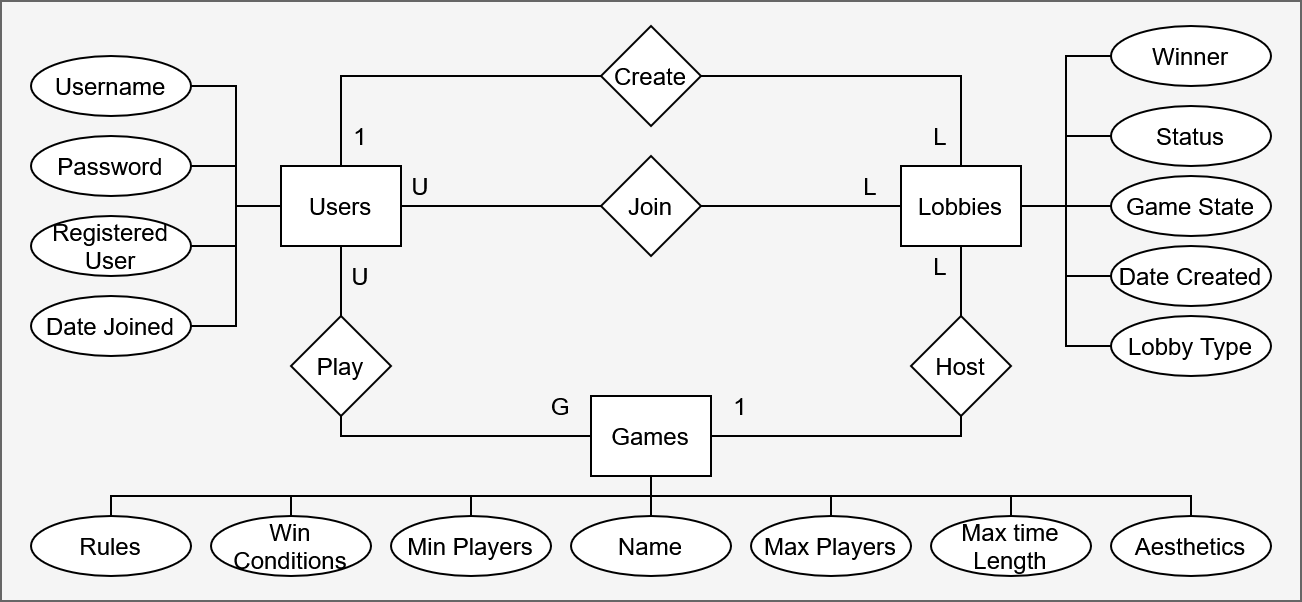

The diagram above was exported from draw.io. Its source (the exported page's mxGraphModel, read from the mxfile embedded in the PNG):
<mxGraphModel dx="1170" dy="703" grid="1" gridSize="10" guides="1" tooltips="1" connect="1" arrows="1" fold="1" page="1" pageScale="1" pageWidth="1920" pageHeight="1080" math="0" shadow="0">
  <root>
    <mxCell id="0" />
    <mxCell id="1" parent="0" />
    <mxCell id="2" parent="1" style="rounded=0;whiteSpace=wrap;html=1;fillColor=#f5f5f5;strokeColor=#666666;fontColor=#333333;" value="" vertex="1">
      <mxGeometry height="300" width="650" x="110" y="300" as="geometry" />
    </mxCell>
    <mxCell id="3" parent="1" style="rounded=0;whiteSpace=wrap;html=1;" value="Users" vertex="1">
      <mxGeometry height="40" width="60" x="250" y="382.5" as="geometry" />
    </mxCell>
    <mxCell id="4" parent="1" style="rounded=0;whiteSpace=wrap;html=1;" value="Lobbies" vertex="1">
      <mxGeometry height="40" width="60" x="560" y="382.5" as="geometry" />
    </mxCell>
    <mxCell id="5" parent="1" style="rounded=0;whiteSpace=wrap;html=1;" value="Games" vertex="1">
      <mxGeometry height="40" width="60" x="405" y="497.5" as="geometry" />
    </mxCell>
    <mxCell id="6" parent="1" style="ellipse;whiteSpace=wrap;html=1;" value="Username" vertex="1">
      <mxGeometry height="30" width="80" x="125" y="327.5" as="geometry" />
    </mxCell>
    <mxCell id="7" parent="1" style="ellipse;whiteSpace=wrap;html=1;" value="Password" vertex="1">
      <mxGeometry height="30" width="80" x="125" y="367.5" as="geometry" />
    </mxCell>
    <mxCell id="8" parent="1" style="ellipse;whiteSpace=wrap;html=1;" value="Registered User" vertex="1">
      <mxGeometry height="30" width="80" x="125" y="407.5" as="geometry" />
    </mxCell>
    <mxCell id="9" parent="1" style="ellipse;whiteSpace=wrap;html=1;" value="Date Joined" vertex="1">
      <mxGeometry height="30" width="80" x="125" y="447.5" as="geometry" />
    </mxCell>
    <mxCell id="10" edge="1" parent="1" source="3" style="endArrow=none;html=1;rounded=0;entryX=1;entryY=0.5;entryDx=0;entryDy=0;exitX=0;exitY=0.5;exitDx=0;exitDy=0;edgeStyle=orthogonalEdgeStyle;" target="6" value="">
      <mxGeometry height="50" relative="1" width="50" as="geometry">
        <mxPoint x="480" y="420" as="sourcePoint" />
        <mxPoint x="530" y="370" as="targetPoint" />
      </mxGeometry>
    </mxCell>
    <mxCell id="11" edge="1" parent="1" source="3" style="endArrow=none;html=1;rounded=0;entryX=1;entryY=0.5;entryDx=0;entryDy=0;exitX=0;exitY=0.5;exitDx=0;exitDy=0;edgeStyle=orthogonalEdgeStyle;" target="9" value="">
      <mxGeometry height="50" relative="1" width="50" as="geometry">
        <mxPoint x="460" y="530" as="sourcePoint" />
        <mxPoint x="370" y="480" as="targetPoint" />
      </mxGeometry>
    </mxCell>
    <mxCell id="12" edge="1" parent="1" source="3" style="endArrow=none;html=1;rounded=0;entryX=1;entryY=0.5;entryDx=0;entryDy=0;exitX=0;exitY=0.5;exitDx=0;exitDy=0;edgeStyle=orthogonalEdgeStyle;" target="8" value="">
      <mxGeometry height="50" relative="1" width="50" as="geometry">
        <mxPoint x="500" y="430" as="sourcePoint" />
        <mxPoint x="410" y="380" as="targetPoint" />
      </mxGeometry>
    </mxCell>
    <mxCell id="13" edge="1" parent="1" source="3" style="endArrow=none;html=1;rounded=0;entryX=1;entryY=0.5;entryDx=0;entryDy=0;exitX=0;exitY=0.5;exitDx=0;exitDy=0;edgeStyle=orthogonalEdgeStyle;" target="7" value="">
      <mxGeometry height="50" relative="1" width="50" as="geometry">
        <mxPoint x="470" y="480" as="sourcePoint" />
        <mxPoint x="380" y="430" as="targetPoint" />
      </mxGeometry>
    </mxCell>
    <mxCell id="14" parent="1" style="ellipse;whiteSpace=wrap;html=1;flipH=1;legacyAnchorPoints=0;" value="Status" vertex="1">
      <mxGeometry height="30" width="80" x="665" y="352.5" as="geometry" />
    </mxCell>
    <mxCell id="15" edge="1" parent="1" source="4" style="endArrow=none;html=1;rounded=0;entryX=1;entryY=0.5;entryDx=0;entryDy=0;exitX=1;exitY=0.5;exitDx=0;exitDy=0;edgeStyle=orthogonalEdgeStyle;" target="14" value="">
      <mxGeometry height="50" relative="1" width="50" as="geometry">
        <mxPoint x="590" y="402.5" as="sourcePoint" />
        <mxPoint x="770" y="362.5" as="targetPoint" />
      </mxGeometry>
    </mxCell>
    <mxCell id="16" parent="1" style="ellipse;whiteSpace=wrap;html=1;flipH=1;legacyAnchorPoints=0;" value="Game State" vertex="1">
      <mxGeometry height="30" width="80" x="665" y="387.5" as="geometry" />
    </mxCell>
    <mxCell id="17" edge="1" parent="1" source="4" style="endArrow=none;html=1;rounded=0;entryX=1;entryY=0.5;entryDx=0;entryDy=0;exitX=1;exitY=0.5;exitDx=0;exitDy=0;edgeStyle=orthogonalEdgeStyle;" target="16" value="">
      <mxGeometry height="50" relative="1" width="50" as="geometry">
        <mxPoint x="590" y="402.5" as="sourcePoint" />
        <mxPoint x="770" y="422.5" as="targetPoint" />
      </mxGeometry>
    </mxCell>
    <mxCell id="18" parent="1" style="ellipse;whiteSpace=wrap;html=1;flipH=1;legacyAnchorPoints=0;" value="Date Created" vertex="1">
      <mxGeometry height="30" width="80" x="665" y="422.5" as="geometry" />
    </mxCell>
    <mxCell id="19" edge="1" parent="1" source="4" style="endArrow=none;html=1;rounded=0;entryX=1;entryY=0.5;entryDx=0;entryDy=0;exitX=1;exitY=0.5;exitDx=0;exitDy=0;edgeStyle=orthogonalEdgeStyle;" target="18" value="">
      <mxGeometry height="50" relative="1" width="50" as="geometry">
        <mxPoint x="590" y="402.5" as="sourcePoint" />
        <mxPoint x="770" y="482.5" as="targetPoint" />
      </mxGeometry>
    </mxCell>
    <mxCell id="20" parent="1" style="ellipse;whiteSpace=wrap;html=1;flipH=1;legacyAnchorPoints=0;" value="Lobby Type" vertex="1">
      <mxGeometry height="30" width="80" x="665" y="457.5" as="geometry" />
    </mxCell>
    <mxCell id="21" edge="1" parent="1" source="4" style="endArrow=none;html=1;rounded=0;entryX=1;entryY=0.5;entryDx=0;entryDy=0;exitX=1;exitY=0.5;exitDx=0;exitDy=0;edgeStyle=orthogonalEdgeStyle;" target="20" value="">
      <mxGeometry height="50" relative="1" width="50" as="geometry">
        <mxPoint x="600" y="402.5" as="sourcePoint" />
        <mxPoint x="770" y="542.5" as="targetPoint" />
      </mxGeometry>
    </mxCell>
    <mxCell id="22" parent="1" style="ellipse;whiteSpace=wrap;html=1;" value="Name" vertex="1">
      <mxGeometry height="30" width="80" x="395" y="557.5" as="geometry" />
    </mxCell>
    <mxCell id="23" edge="1" parent="1" source="5" style="endArrow=none;html=1;rounded=0;entryX=0.5;entryY=0;entryDx=0;entryDy=0;exitX=0.5;exitY=1;exitDx=0;exitDy=0;edgeStyle=orthogonalEdgeStyle;" target="22" value="">
      <mxGeometry height="50" relative="1" width="50" as="geometry">
        <mxPoint x="750" y="477.5" as="sourcePoint" />
        <mxPoint x="990" y="437.5" as="targetPoint" />
      </mxGeometry>
    </mxCell>
    <mxCell id="24" parent="1" style="ellipse;whiteSpace=wrap;html=1;" value="Max Players" vertex="1">
      <mxGeometry height="30" width="80" x="485" y="557.5" as="geometry" />
    </mxCell>
    <mxCell id="25" edge="1" parent="1" source="5" style="endArrow=none;html=1;rounded=0;entryX=0.5;entryY=0;entryDx=0;entryDy=0;exitX=0.5;exitY=1;exitDx=0;exitDy=0;edgeStyle=orthogonalEdgeStyle;" target="24" value="">
      <mxGeometry height="50" relative="1" width="50" as="geometry">
        <mxPoint x="190" y="677.5" as="sourcePoint" />
        <mxPoint x="500" y="687.5" as="targetPoint" />
      </mxGeometry>
    </mxCell>
    <mxCell id="26" parent="1" style="ellipse;whiteSpace=wrap;html=1;" value="Min Players" vertex="1">
      <mxGeometry height="30" width="80" x="305" y="557.5" as="geometry" />
    </mxCell>
    <mxCell id="27" parent="1" style="ellipse;whiteSpace=wrap;html=1;" value="Max time Length" vertex="1">
      <mxGeometry height="30" width="80" x="575" y="557.5" as="geometry" />
    </mxCell>
    <mxCell id="28" edge="1" parent="1" source="5" style="endArrow=none;html=1;rounded=0;entryX=0.5;entryY=0;entryDx=0;entryDy=0;exitX=0.5;exitY=1;exitDx=0;exitDy=0;edgeStyle=orthogonalEdgeStyle;" target="27" value="">
      <mxGeometry height="50" relative="1" width="50" as="geometry">
        <mxPoint x="580" y="727.5" as="sourcePoint" />
        <mxPoint x="820" y="687.5" as="targetPoint" />
      </mxGeometry>
    </mxCell>
    <mxCell id="29" parent="1" style="ellipse;whiteSpace=wrap;html=1;" value="Win Conditions" vertex="1">
      <mxGeometry height="30" width="80" x="215" y="557.5" as="geometry" />
    </mxCell>
    <mxCell id="30" edge="1" parent="1" source="5" style="endArrow=none;html=1;rounded=0;entryX=0.5;entryY=0;entryDx=0;entryDy=0;exitX=0.5;exitY=1;exitDx=0;exitDy=0;edgeStyle=orthogonalEdgeStyle;" target="29" value="">
      <mxGeometry height="50" relative="1" width="50" as="geometry">
        <mxPoint x="870" y="677.5" as="sourcePoint" />
        <mxPoint x="1110" y="637.5" as="targetPoint" />
      </mxGeometry>
    </mxCell>
    <mxCell id="31" parent="1" style="ellipse;whiteSpace=wrap;html=1;" value="Rules" vertex="1">
      <mxGeometry height="30" width="80" x="125" y="557.5" as="geometry" />
    </mxCell>
    <mxCell id="32" edge="1" parent="1" source="5" style="endArrow=none;html=1;rounded=0;entryX=0.5;entryY=0;entryDx=0;entryDy=0;exitX=0.5;exitY=1;exitDx=0;exitDy=0;edgeStyle=orthogonalEdgeStyle;" target="31" value="">
      <mxGeometry height="50" relative="1" width="50" as="geometry">
        <mxPoint x="1010" y="647.5" as="sourcePoint" />
        <mxPoint x="1250" y="607.5" as="targetPoint" />
      </mxGeometry>
    </mxCell>
    <mxCell id="33" parent="1" style="ellipse;whiteSpace=wrap;html=1;flipV=0;legacyAnchorPoints=0;flipH=1;" value="Winner" vertex="1">
      <mxGeometry height="30" width="80" x="665" y="312.5" as="geometry" />
    </mxCell>
    <mxCell id="34" edge="1" parent="1" source="4" style="endArrow=none;html=1;rounded=0;entryX=1;entryY=0.5;entryDx=0;entryDy=0;exitX=1;exitY=0.5;exitDx=0;exitDy=0;edgeStyle=orthogonalEdgeStyle;" target="33" value="">
      <mxGeometry height="50" relative="1" width="50" as="geometry">
        <mxPoint x="860" y="512.5" as="sourcePoint" />
        <mxPoint x="1100" y="472.5" as="targetPoint" />
      </mxGeometry>
    </mxCell>
    <mxCell id="35" parent="1" style="ellipse;whiteSpace=wrap;html=1;" value="Aesthetics" vertex="1">
      <mxGeometry height="30" width="80" x="665" y="557.5" as="geometry" />
    </mxCell>
    <mxCell id="36" edge="1" parent="1" source="5" style="endArrow=none;html=1;rounded=0;entryX=0.5;entryY=0;entryDx=0;entryDy=0;exitX=0.5;exitY=1;exitDx=0;exitDy=0;edgeStyle=orthogonalEdgeStyle;" target="35" value="">
      <mxGeometry height="50" relative="1" width="50" as="geometry">
        <mxPoint x="230" y="597.5" as="sourcePoint" />
        <mxPoint x="950" y="677.5" as="targetPoint" />
      </mxGeometry>
    </mxCell>
    <mxCell id="37" edge="1" parent="1" source="5" style="endArrow=none;html=1;rounded=0;exitX=0.5;exitY=1;exitDx=0;exitDy=0;entryX=0.5;entryY=0;entryDx=0;entryDy=0;edgeStyle=orthogonalEdgeStyle;" target="26" value="">
      <mxGeometry height="50" relative="1" width="50" as="geometry">
        <mxPoint x="410" y="477.5" as="sourcePoint" />
        <mxPoint x="460" y="427.5" as="targetPoint" />
      </mxGeometry>
    </mxCell>
    <mxCell id="38" parent="1" style="rhombus;whiteSpace=wrap;html=1;" value="Play" vertex="1">
      <mxGeometry height="50" width="50" x="255" y="457.5" as="geometry" />
    </mxCell>
    <mxCell id="39" parent="1" style="rhombus;whiteSpace=wrap;html=1;" value="Host" vertex="1">
      <mxGeometry height="50" width="50" x="565" y="457.5" as="geometry" />
    </mxCell>
    <mxCell id="40" parent="1" style="rhombus;whiteSpace=wrap;html=1;" value="Join" vertex="1">
      <mxGeometry height="50" width="50" x="410" y="377.5" as="geometry" />
    </mxCell>
    <mxCell id="41" edge="1" parent="1" source="38" style="endArrow=none;html=1;rounded=0;entryX=0.5;entryY=1;entryDx=0;entryDy=0;exitX=0.5;exitY=0;exitDx=0;exitDy=0;edgeStyle=orthogonalEdgeStyle;" target="3" value="">
      <mxGeometry height="50" relative="1" width="50" as="geometry">
        <mxPoint x="410" y="550" as="sourcePoint" />
        <mxPoint x="460" y="500" as="targetPoint" />
      </mxGeometry>
    </mxCell>
    <mxCell id="42" edge="1" parent="1" source="5" style="endArrow=none;html=1;rounded=0;entryX=0.5;entryY=1;entryDx=0;entryDy=0;exitX=0;exitY=0.5;exitDx=0;exitDy=0;edgeStyle=orthogonalEdgeStyle;" target="38" value="">
      <mxGeometry height="50" relative="1" width="50" as="geometry">
        <mxPoint x="260" y="572.5" as="sourcePoint" />
        <mxPoint x="275" y="457.5" as="targetPoint" />
      </mxGeometry>
    </mxCell>
    <mxCell id="43" edge="1" parent="1" source="5" style="endArrow=none;html=1;rounded=0;exitX=1;exitY=0.5;exitDx=0;exitDy=0;entryX=0.5;entryY=1;entryDx=0;entryDy=0;edgeStyle=orthogonalEdgeStyle;" target="39" value="">
      <mxGeometry height="50" relative="1" width="50" as="geometry">
        <mxPoint x="420" y="427.5" as="sourcePoint" />
        <mxPoint x="470" y="377.5" as="targetPoint" />
      </mxGeometry>
    </mxCell>
    <mxCell id="44" edge="1" parent="1" source="3" style="endArrow=none;html=1;rounded=0;exitX=1;exitY=0.5;exitDx=0;exitDy=0;entryX=0;entryY=0.5;entryDx=0;entryDy=0;edgeStyle=orthogonalEdgeStyle;" target="40" value="">
      <mxGeometry height="50" relative="1" width="50" as="geometry">
        <mxPoint x="420" y="590" as="sourcePoint" />
        <mxPoint x="470" y="540" as="targetPoint" />
      </mxGeometry>
    </mxCell>
    <mxCell id="45" edge="1" parent="1" source="40" style="endArrow=none;html=1;rounded=0;exitX=1;exitY=0.5;exitDx=0;exitDy=0;entryX=0;entryY=0.5;entryDx=0;entryDy=0;edgeStyle=orthogonalEdgeStyle;" target="4" value="">
      <mxGeometry height="50" relative="1" width="50" as="geometry">
        <mxPoint x="340" y="405" as="sourcePoint" />
        <mxPoint x="450" y="380" as="targetPoint" />
      </mxGeometry>
    </mxCell>
    <mxCell id="46" edge="1" parent="1" source="39" style="endArrow=none;html=1;rounded=0;entryX=0.5;entryY=1;entryDx=0;entryDy=0;exitX=0.5;exitY=0;exitDx=0;exitDy=0;edgeStyle=orthogonalEdgeStyle;" target="4" value="">
      <mxGeometry height="50" relative="1" width="50" as="geometry">
        <mxPoint x="420" y="590" as="sourcePoint" />
        <mxPoint x="470" y="540" as="targetPoint" />
      </mxGeometry>
    </mxCell>
    <mxCell id="47" parent="1" style="text;html=1;whiteSpace=wrap;strokeColor=none;fillColor=none;align=center;verticalAlign=middle;rounded=0;" value="L" vertex="1">
      <mxGeometry height="30" width="60" x="515" y="377.5" as="geometry" />
    </mxCell>
    <mxCell id="48" parent="1" style="text;html=1;whiteSpace=wrap;strokeColor=none;fillColor=none;align=center;verticalAlign=middle;rounded=0;" value="U" vertex="1">
      <mxGeometry height="30" width="60" x="290" y="377.5" as="geometry" />
    </mxCell>
    <mxCell id="49" parent="1" style="text;html=1;whiteSpace=wrap;strokeColor=none;fillColor=none;align=center;verticalAlign=middle;rounded=0;" value="L" vertex="1">
      <mxGeometry height="30" width="60" x="550" y="417.5" as="geometry" />
    </mxCell>
    <mxCell id="50" parent="1" style="text;html=1;whiteSpace=wrap;strokeColor=none;fillColor=none;align=center;verticalAlign=middle;rounded=0;" value="U" vertex="1">
      <mxGeometry height="30" width="60" x="260" y="422.5" as="geometry" />
    </mxCell>
    <mxCell id="51" parent="1" style="text;html=1;whiteSpace=wrap;strokeColor=none;fillColor=none;align=center;verticalAlign=middle;rounded=0;" value="1" vertex="1">
      <mxGeometry height="30" width="60" x="450" y="487.5" as="geometry" />
    </mxCell>
    <mxCell id="52" parent="1" style="text;html=1;whiteSpace=wrap;strokeColor=none;fillColor=none;align=center;verticalAlign=middle;rounded=0;" value="G" vertex="1">
      <mxGeometry height="30" width="60" x="360" y="487.5" as="geometry" />
    </mxCell>
    <mxCell id="53" parent="1" style="rhombus;whiteSpace=wrap;html=1;" value="Create" vertex="1">
      <mxGeometry height="50" width="50" x="410" y="312.5" as="geometry" />
    </mxCell>
    <mxCell id="54" edge="1" parent="1" source="3" style="endArrow=none;html=1;rounded=0;exitX=0.5;exitY=0;exitDx=0;exitDy=0;entryX=0;entryY=0.5;entryDx=0;entryDy=0;edgeStyle=orthogonalEdgeStyle;" target="53" value="">
      <mxGeometry height="50" relative="1" width="50" as="geometry">
        <mxPoint x="312.5" y="333" as="sourcePoint" />
        <mxPoint x="472.5" y="470" as="targetPoint" />
      </mxGeometry>
    </mxCell>
    <mxCell id="55" edge="1" parent="1" source="53" style="endArrow=none;html=1;rounded=0;exitX=1;exitY=0.5;exitDx=0;exitDy=0;entryX=0.5;entryY=0;entryDx=0;entryDy=0;edgeStyle=orthogonalEdgeStyle;" target="4" value="">
      <mxGeometry height="50" relative="1" width="50" as="geometry">
        <mxPoint x="342.5" y="335" as="sourcePoint" />
        <mxPoint x="562.5" y="333" as="targetPoint" />
      </mxGeometry>
    </mxCell>
    <mxCell id="56" parent="1" style="text;html=1;whiteSpace=wrap;strokeColor=none;fillColor=none;align=center;verticalAlign=middle;rounded=0;" value="L" vertex="1">
      <mxGeometry height="30" width="60" x="550" y="352.5" as="geometry" />
    </mxCell>
    <mxCell id="57" parent="1" style="text;html=1;whiteSpace=wrap;strokeColor=none;fillColor=none;align=center;verticalAlign=middle;rounded=0;" value="1" vertex="1">
      <mxGeometry height="30" width="60" x="260" y="352.5" as="geometry" />
    </mxCell>
  </root>
</mxGraphModel>